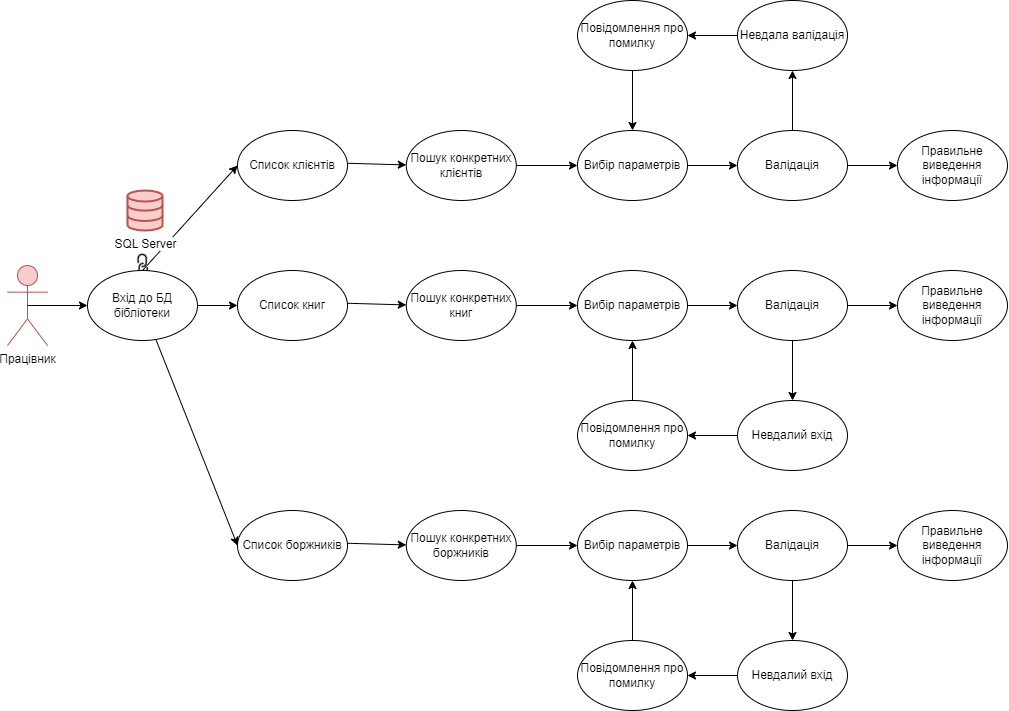

The diagram above was exported from draw.io. Its source (the exported page's mxGraphModel, read from the mxfile embedded in the PNG):
<mxGraphModel dx="2062" dy="661" grid="1" gridSize="10" guides="1" tooltips="1" connect="1" arrows="1" fold="1" page="1" pageScale="1" pageWidth="827" pageHeight="1169" math="0" shadow="0">
  <root>
    <mxCell id="0" />
    <mxCell id="1" parent="0" />
    <mxCell id="9loq4UMqfGgGXpC78Vr3-1" value="Працівник" style="shape=umlActor;verticalLabelPosition=bottom;verticalAlign=top;html=1;outlineConnect=0;fillColor=#f8cecc;strokeColor=#b85450;perimeter=rectanglePerimeter;labelPosition=center;align=center;" parent="1" vertex="1">
      <mxGeometry x="-60" y="285" width="40" height="80" as="geometry" />
    </mxCell>
    <mxCell id="9loq4UMqfGgGXpC78Vr3-2" value="" style="endArrow=classic;html=1;rounded=0;exitX=1;exitY=0.5;exitDx=0;exitDy=0;" parent="1" source="aFySmAtcPGmZuGzhRByT-28" target="9loq4UMqfGgGXpC78Vr3-3" edge="1">
      <mxGeometry width="50" height="50" relative="1" as="geometry">
        <mxPoint x="90" y="290" as="sourcePoint" />
        <mxPoint x="150" y="210" as="targetPoint" />
        <Array as="points" />
      </mxGeometry>
    </mxCell>
    <mxCell id="9loq4UMqfGgGXpC78Vr3-3" value="Список книг" style="ellipse;whiteSpace=wrap;html=1;" parent="1" vertex="1">
      <mxGeometry x="170" y="290" width="110" height="70" as="geometry" />
    </mxCell>
    <mxCell id="9loq4UMqfGgGXpC78Vr3-4" value="" style="endArrow=classic;html=1;rounded=0;exitX=1.011;exitY=0.611;exitDx=0;exitDy=0;exitPerimeter=0;" parent="1" target="9loq4UMqfGgGXpC78Vr3-5" edge="1">
      <mxGeometry width="50" height="50" relative="1" as="geometry">
        <mxPoint x="280.00000000000006" y="322.77" as="sourcePoint" />
        <mxPoint x="318.79" y="210" as="targetPoint" />
        <Array as="points" />
      </mxGeometry>
    </mxCell>
    <mxCell id="9loq4UMqfGgGXpC78Vr3-5" value="Пошук конкретних книг" style="ellipse;whiteSpace=wrap;html=1;" parent="1" vertex="1">
      <mxGeometry x="338.79" y="290" width="110" height="70" as="geometry" />
    </mxCell>
    <mxCell id="9loq4UMqfGgGXpC78Vr3-6" value="" style="endArrow=classic;html=1;rounded=0;exitX=1;exitY=0.5;exitDx=0;exitDy=0;entryX=0;entryY=0.5;entryDx=0;entryDy=0;" parent="1" source="9loq4UMqfGgGXpC78Vr3-5" target="9loq4UMqfGgGXpC78Vr3-11" edge="1">
      <mxGeometry width="50" height="50" relative="1" as="geometry">
        <mxPoint x="290" y="332.77" as="sourcePoint" />
        <mxPoint x="490" y="325" as="targetPoint" />
        <Array as="points" />
      </mxGeometry>
    </mxCell>
    <mxCell id="9loq4UMqfGgGXpC78Vr3-11" value="Вибір параметрів" style="ellipse;whiteSpace=wrap;html=1;" parent="1" vertex="1">
      <mxGeometry x="510" y="290" width="110" height="70" as="geometry" />
    </mxCell>
    <mxCell id="9loq4UMqfGgGXpC78Vr3-12" value="" style="endArrow=classic;html=1;rounded=0;exitX=0.5;exitY=1;exitDx=0;exitDy=0;" parent="1" source="9loq4UMqfGgGXpC78Vr3-15" target="9loq4UMqfGgGXpC78Vr3-13" edge="1">
      <mxGeometry width="50" height="50" relative="1" as="geometry">
        <mxPoint x="348.79" y="502.77" as="sourcePoint" />
        <mxPoint x="387.58000000000004" y="390" as="targetPoint" />
        <Array as="points" />
      </mxGeometry>
    </mxCell>
    <mxCell id="9loq4UMqfGgGXpC78Vr3-13" value="Невдалий вхід" style="ellipse;whiteSpace=wrap;html=1;" parent="1" vertex="1">
      <mxGeometry x="670" y="420" width="110" height="70" as="geometry" />
    </mxCell>
    <mxCell id="9loq4UMqfGgGXpC78Vr3-14" value="" style="endArrow=classic;html=1;rounded=0;exitX=1;exitY=0.5;exitDx=0;exitDy=0;" parent="1" source="9loq4UMqfGgGXpC78Vr3-11" target="9loq4UMqfGgGXpC78Vr3-15" edge="1">
      <mxGeometry width="50" height="50" relative="1" as="geometry">
        <mxPoint x="860" y="462.77" as="sourcePoint" />
        <mxPoint x="898.79" y="350" as="targetPoint" />
        <Array as="points" />
      </mxGeometry>
    </mxCell>
    <mxCell id="9loq4UMqfGgGXpC78Vr3-15" value="Валідація" style="ellipse;whiteSpace=wrap;html=1;" parent="1" vertex="1">
      <mxGeometry x="670" y="290" width="110" height="70" as="geometry" />
    </mxCell>
    <mxCell id="9loq4UMqfGgGXpC78Vr3-16" value="" style="endArrow=classic;html=1;rounded=0;exitX=0.5;exitY=0;exitDx=0;exitDy=0;entryX=0.5;entryY=1;entryDx=0;entryDy=0;" parent="1" source="9loq4UMqfGgGXpC78Vr3-17" target="9loq4UMqfGgGXpC78Vr3-11" edge="1">
      <mxGeometry width="50" height="50" relative="1" as="geometry">
        <mxPoint x="431.21" y="462.77" as="sourcePoint" />
        <mxPoint x="470.00000000000006" y="350" as="targetPoint" />
        <Array as="points" />
      </mxGeometry>
    </mxCell>
    <mxCell id="9loq4UMqfGgGXpC78Vr3-17" value="Повідомлення про помилку" style="ellipse;whiteSpace=wrap;html=1;" parent="1" vertex="1">
      <mxGeometry x="510.0000000000001" y="420" width="110" height="70" as="geometry" />
    </mxCell>
    <mxCell id="9loq4UMqfGgGXpC78Vr3-18" value="" style="endArrow=classic;html=1;rounded=0;entryX=1;entryY=0.5;entryDx=0;entryDy=0;exitX=0;exitY=0.5;exitDx=0;exitDy=0;" parent="1" source="9loq4UMqfGgGXpC78Vr3-13" target="9loq4UMqfGgGXpC78Vr3-17" edge="1">
      <mxGeometry width="50" height="50" relative="1" as="geometry">
        <mxPoint x="510" y="470" as="sourcePoint" />
        <mxPoint x="560" y="420" as="targetPoint" />
      </mxGeometry>
    </mxCell>
    <mxCell id="aFySmAtcPGmZuGzhRByT-3" value="" style="endArrow=classic;html=1;rounded=0;exitX=1;exitY=0.5;exitDx=0;exitDy=0;" edge="1" parent="1" target="aFySmAtcPGmZuGzhRByT-4">
      <mxGeometry width="50" height="50" relative="1" as="geometry">
        <mxPoint x="780" y="325" as="sourcePoint" />
        <mxPoint x="1058.79" y="350" as="targetPoint" />
        <Array as="points" />
      </mxGeometry>
    </mxCell>
    <mxCell id="aFySmAtcPGmZuGzhRByT-4" value="Правильне виведення інформації" style="ellipse;whiteSpace=wrap;html=1;" vertex="1" parent="1">
      <mxGeometry x="830" y="290" width="110" height="70" as="geometry" />
    </mxCell>
    <mxCell id="aFySmAtcPGmZuGzhRByT-5" value="Список клієнтів" style="ellipse;whiteSpace=wrap;html=1;" vertex="1" parent="1">
      <mxGeometry x="170" y="150" width="110" height="70" as="geometry" />
    </mxCell>
    <mxCell id="aFySmAtcPGmZuGzhRByT-6" value="" style="endArrow=classic;html=1;rounded=0;exitX=1.011;exitY=0.611;exitDx=0;exitDy=0;exitPerimeter=0;" edge="1" parent="1" target="aFySmAtcPGmZuGzhRByT-7">
      <mxGeometry width="50" height="50" relative="1" as="geometry">
        <mxPoint x="280" y="182.76999999999998" as="sourcePoint" />
        <mxPoint x="318.79" y="70" as="targetPoint" />
        <Array as="points" />
      </mxGeometry>
    </mxCell>
    <mxCell id="aFySmAtcPGmZuGzhRByT-7" value="Пошук конкретних клієнтів" style="ellipse;whiteSpace=wrap;html=1;" vertex="1" parent="1">
      <mxGeometry x="338.79" y="150" width="110" height="70" as="geometry" />
    </mxCell>
    <mxCell id="aFySmAtcPGmZuGzhRByT-8" value="" style="endArrow=classic;html=1;rounded=0;exitX=1;exitY=0.5;exitDx=0;exitDy=0;entryX=0;entryY=0.5;entryDx=0;entryDy=0;" edge="1" parent="1" source="aFySmAtcPGmZuGzhRByT-7" target="aFySmAtcPGmZuGzhRByT-9">
      <mxGeometry width="50" height="50" relative="1" as="geometry">
        <mxPoint x="290" y="192.76999999999998" as="sourcePoint" />
        <mxPoint x="490" y="185" as="targetPoint" />
        <Array as="points" />
      </mxGeometry>
    </mxCell>
    <mxCell id="aFySmAtcPGmZuGzhRByT-9" value="Вибір параметрів" style="ellipse;whiteSpace=wrap;html=1;" vertex="1" parent="1">
      <mxGeometry x="510" y="150" width="110" height="70" as="geometry" />
    </mxCell>
    <mxCell id="aFySmAtcPGmZuGzhRByT-10" value="" style="endArrow=classic;html=1;rounded=0;exitX=0.5;exitY=0;exitDx=0;exitDy=0;" edge="1" parent="1" source="aFySmAtcPGmZuGzhRByT-13" target="aFySmAtcPGmZuGzhRByT-11">
      <mxGeometry width="50" height="50" relative="1" as="geometry">
        <mxPoint x="348.79" y="362.77" as="sourcePoint" />
        <mxPoint x="387.58000000000004" y="250" as="targetPoint" />
        <Array as="points" />
      </mxGeometry>
    </mxCell>
    <mxCell id="aFySmAtcPGmZuGzhRByT-11" value="Невдала валідація" style="ellipse;whiteSpace=wrap;html=1;" vertex="1" parent="1">
      <mxGeometry x="670" y="20" width="110" height="70" as="geometry" />
    </mxCell>
    <mxCell id="aFySmAtcPGmZuGzhRByT-12" value="" style="endArrow=classic;html=1;rounded=0;exitX=1;exitY=0.5;exitDx=0;exitDy=0;" edge="1" parent="1" source="aFySmAtcPGmZuGzhRByT-9" target="aFySmAtcPGmZuGzhRByT-13">
      <mxGeometry width="50" height="50" relative="1" as="geometry">
        <mxPoint x="860" y="322.77" as="sourcePoint" />
        <mxPoint x="898.79" y="210" as="targetPoint" />
        <Array as="points" />
      </mxGeometry>
    </mxCell>
    <mxCell id="aFySmAtcPGmZuGzhRByT-13" value="Валідація" style="ellipse;whiteSpace=wrap;html=1;" vertex="1" parent="1">
      <mxGeometry x="670" y="150" width="110" height="70" as="geometry" />
    </mxCell>
    <mxCell id="aFySmAtcPGmZuGzhRByT-14" value="" style="endArrow=classic;html=1;rounded=0;exitX=0.5;exitY=1;exitDx=0;exitDy=0;entryX=0.5;entryY=0;entryDx=0;entryDy=0;" edge="1" parent="1" source="aFySmAtcPGmZuGzhRByT-15" target="aFySmAtcPGmZuGzhRByT-9">
      <mxGeometry width="50" height="50" relative="1" as="geometry">
        <mxPoint x="431.21" y="322.77" as="sourcePoint" />
        <mxPoint x="470.00000000000006" y="210" as="targetPoint" />
        <Array as="points" />
      </mxGeometry>
    </mxCell>
    <mxCell id="aFySmAtcPGmZuGzhRByT-15" value="Повідомлення про помилку" style="ellipse;whiteSpace=wrap;html=1;" vertex="1" parent="1">
      <mxGeometry x="510.00000000000006" y="20" width="110" height="70" as="geometry" />
    </mxCell>
    <mxCell id="aFySmAtcPGmZuGzhRByT-16" value="" style="endArrow=classic;html=1;rounded=0;entryX=1;entryY=0.5;entryDx=0;entryDy=0;exitX=0;exitY=0.5;exitDx=0;exitDy=0;" edge="1" parent="1" source="aFySmAtcPGmZuGzhRByT-11" target="aFySmAtcPGmZuGzhRByT-15">
      <mxGeometry width="50" height="50" relative="1" as="geometry">
        <mxPoint x="510" y="330" as="sourcePoint" />
        <mxPoint x="560" y="280" as="targetPoint" />
      </mxGeometry>
    </mxCell>
    <mxCell id="aFySmAtcPGmZuGzhRByT-17" value="" style="endArrow=classic;html=1;rounded=0;exitX=1;exitY=0.5;exitDx=0;exitDy=0;" edge="1" parent="1" target="aFySmAtcPGmZuGzhRByT-18">
      <mxGeometry width="50" height="50" relative="1" as="geometry">
        <mxPoint x="780" y="185" as="sourcePoint" />
        <mxPoint x="1058.79" y="210" as="targetPoint" />
        <Array as="points" />
      </mxGeometry>
    </mxCell>
    <mxCell id="aFySmAtcPGmZuGzhRByT-18" value="Правильне виведення інформації" style="ellipse;whiteSpace=wrap;html=1;" vertex="1" parent="1">
      <mxGeometry x="830" y="150" width="110" height="70" as="geometry" />
    </mxCell>
    <mxCell id="aFySmAtcPGmZuGzhRByT-19" value="" style="endArrow=classic;html=1;rounded=0;exitX=0.5;exitY=0;exitDx=0;exitDy=0;entryX=0;entryY=0.5;entryDx=0;entryDy=0;" edge="1" parent="1" source="aFySmAtcPGmZuGzhRByT-28" target="aFySmAtcPGmZuGzhRByT-5">
      <mxGeometry width="50" height="50" relative="1" as="geometry">
        <mxPoint x="120" y="326.66666666666663" as="sourcePoint" />
        <mxPoint x="180.35027593867312" y="331.0562054801105" as="targetPoint" />
        <Array as="points" />
      </mxGeometry>
    </mxCell>
    <mxCell id="aFySmAtcPGmZuGzhRByT-24" value="SQL Server&lt;br&gt;" style="html=1;verticalLabelPosition=bottom;align=center;labelBackgroundColor=#ffffff;verticalAlign=top;strokeWidth=2;strokeColor=#b85450;shadow=0;dashed=0;shape=mxgraph.ios7.icons.data;fillColor=#f8cecc;" vertex="1" parent="1">
      <mxGeometry x="60" y="210" width="35" height="40" as="geometry" />
    </mxCell>
    <mxCell id="aFySmAtcPGmZuGzhRByT-25" value="" style="shape=image;html=1;verticalAlign=top;verticalLabelPosition=bottom;labelBackgroundColor=#ffffff;imageAspect=0;aspect=fixed;image=https://cdn1.iconfinder.com/data/icons/systemui/21/chain-128.png;rotation=135;" vertex="1" parent="1">
      <mxGeometry x="60" y="270" width="30" height="30" as="geometry" />
    </mxCell>
    <mxCell id="aFySmAtcPGmZuGzhRByT-28" value="Вхід до БД бібліотеки" style="ellipse;whiteSpace=wrap;html=1;" vertex="1" parent="1">
      <mxGeometry x="20" y="290" width="110" height="70" as="geometry" />
    </mxCell>
    <mxCell id="aFySmAtcPGmZuGzhRByT-29" value="" style="endArrow=classic;html=1;rounded=0;exitX=0.5;exitY=0.5;exitDx=0;exitDy=0;exitPerimeter=0;entryX=0;entryY=0.5;entryDx=0;entryDy=0;" edge="1" parent="1" source="9loq4UMqfGgGXpC78Vr3-1" target="aFySmAtcPGmZuGzhRByT-28">
      <mxGeometry width="50" height="50" relative="1" as="geometry">
        <mxPoint x="-10" y="430" as="sourcePoint" />
        <mxPoint x="40" y="380" as="targetPoint" />
      </mxGeometry>
    </mxCell>
    <mxCell id="aFySmAtcPGmZuGzhRByT-30" value="Список боржників" style="ellipse;whiteSpace=wrap;html=1;" vertex="1" parent="1">
      <mxGeometry x="170" y="530" width="110" height="70" as="geometry" />
    </mxCell>
    <mxCell id="aFySmAtcPGmZuGzhRByT-31" value="" style="endArrow=classic;html=1;rounded=0;exitX=1.011;exitY=0.611;exitDx=0;exitDy=0;exitPerimeter=0;" edge="1" parent="1" target="aFySmAtcPGmZuGzhRByT-32">
      <mxGeometry width="50" height="50" relative="1" as="geometry">
        <mxPoint x="280" y="562.77" as="sourcePoint" />
        <mxPoint x="318.79" y="450" as="targetPoint" />
        <Array as="points" />
      </mxGeometry>
    </mxCell>
    <mxCell id="aFySmAtcPGmZuGzhRByT-32" value="Пошук конкретних боржників" style="ellipse;whiteSpace=wrap;html=1;" vertex="1" parent="1">
      <mxGeometry x="338.79" y="530" width="110" height="70" as="geometry" />
    </mxCell>
    <mxCell id="aFySmAtcPGmZuGzhRByT-33" value="" style="endArrow=classic;html=1;rounded=0;exitX=1;exitY=0.5;exitDx=0;exitDy=0;entryX=0;entryY=0.5;entryDx=0;entryDy=0;" edge="1" parent="1" source="aFySmAtcPGmZuGzhRByT-32" target="aFySmAtcPGmZuGzhRByT-34">
      <mxGeometry width="50" height="50" relative="1" as="geometry">
        <mxPoint x="290" y="572.77" as="sourcePoint" />
        <mxPoint x="490" y="565" as="targetPoint" />
        <Array as="points" />
      </mxGeometry>
    </mxCell>
    <mxCell id="aFySmAtcPGmZuGzhRByT-34" value="Вибір параметрів" style="ellipse;whiteSpace=wrap;html=1;" vertex="1" parent="1">
      <mxGeometry x="510" y="530" width="110" height="70" as="geometry" />
    </mxCell>
    <mxCell id="aFySmAtcPGmZuGzhRByT-35" value="" style="endArrow=classic;html=1;rounded=0;exitX=0.5;exitY=1;exitDx=0;exitDy=0;" edge="1" parent="1" source="aFySmAtcPGmZuGzhRByT-38" target="aFySmAtcPGmZuGzhRByT-36">
      <mxGeometry width="50" height="50" relative="1" as="geometry">
        <mxPoint x="348.79" y="742.77" as="sourcePoint" />
        <mxPoint x="387.58000000000004" y="630" as="targetPoint" />
        <Array as="points" />
      </mxGeometry>
    </mxCell>
    <mxCell id="aFySmAtcPGmZuGzhRByT-36" value="Невдалий вхід" style="ellipse;whiteSpace=wrap;html=1;" vertex="1" parent="1">
      <mxGeometry x="670" y="660" width="110" height="70" as="geometry" />
    </mxCell>
    <mxCell id="aFySmAtcPGmZuGzhRByT-37" value="" style="endArrow=classic;html=1;rounded=0;exitX=1;exitY=0.5;exitDx=0;exitDy=0;" edge="1" parent="1" source="aFySmAtcPGmZuGzhRByT-34" target="aFySmAtcPGmZuGzhRByT-38">
      <mxGeometry width="50" height="50" relative="1" as="geometry">
        <mxPoint x="860" y="702.77" as="sourcePoint" />
        <mxPoint x="898.79" y="590" as="targetPoint" />
        <Array as="points" />
      </mxGeometry>
    </mxCell>
    <mxCell id="aFySmAtcPGmZuGzhRByT-38" value="Валідація" style="ellipse;whiteSpace=wrap;html=1;" vertex="1" parent="1">
      <mxGeometry x="670" y="530" width="110" height="70" as="geometry" />
    </mxCell>
    <mxCell id="aFySmAtcPGmZuGzhRByT-39" value="" style="endArrow=classic;html=1;rounded=0;exitX=0.5;exitY=0;exitDx=0;exitDy=0;entryX=0.5;entryY=1;entryDx=0;entryDy=0;" edge="1" parent="1" source="aFySmAtcPGmZuGzhRByT-40" target="aFySmAtcPGmZuGzhRByT-34">
      <mxGeometry width="50" height="50" relative="1" as="geometry">
        <mxPoint x="431.21" y="702.77" as="sourcePoint" />
        <mxPoint x="470.00000000000006" y="590" as="targetPoint" />
        <Array as="points" />
      </mxGeometry>
    </mxCell>
    <mxCell id="aFySmAtcPGmZuGzhRByT-40" value="Повідомлення про помилку" style="ellipse;whiteSpace=wrap;html=1;" vertex="1" parent="1">
      <mxGeometry x="510.0000000000001" y="660" width="110" height="70" as="geometry" />
    </mxCell>
    <mxCell id="aFySmAtcPGmZuGzhRByT-41" value="" style="endArrow=classic;html=1;rounded=0;entryX=1;entryY=0.5;entryDx=0;entryDy=0;exitX=0;exitY=0.5;exitDx=0;exitDy=0;" edge="1" parent="1" source="aFySmAtcPGmZuGzhRByT-36" target="aFySmAtcPGmZuGzhRByT-40">
      <mxGeometry width="50" height="50" relative="1" as="geometry">
        <mxPoint x="510" y="710" as="sourcePoint" />
        <mxPoint x="560" y="660" as="targetPoint" />
      </mxGeometry>
    </mxCell>
    <mxCell id="aFySmAtcPGmZuGzhRByT-42" value="" style="endArrow=classic;html=1;rounded=0;exitX=1;exitY=0.5;exitDx=0;exitDy=0;" edge="1" parent="1" target="aFySmAtcPGmZuGzhRByT-43">
      <mxGeometry width="50" height="50" relative="1" as="geometry">
        <mxPoint x="780" y="565" as="sourcePoint" />
        <mxPoint x="1058.79" y="590" as="targetPoint" />
        <Array as="points" />
      </mxGeometry>
    </mxCell>
    <mxCell id="aFySmAtcPGmZuGzhRByT-43" value="Правильне виведення інформації" style="ellipse;whiteSpace=wrap;html=1;" vertex="1" parent="1">
      <mxGeometry x="830" y="530" width="110" height="70" as="geometry" />
    </mxCell>
    <mxCell id="aFySmAtcPGmZuGzhRByT-44" value="" style="endArrow=classic;html=1;rounded=0;entryX=0;entryY=0.5;entryDx=0;entryDy=0;" edge="1" parent="1" source="aFySmAtcPGmZuGzhRByT-28" target="aFySmAtcPGmZuGzhRByT-30">
      <mxGeometry width="50" height="50" relative="1" as="geometry">
        <mxPoint x="130" y="450" as="sourcePoint" />
        <mxPoint x="180" y="400" as="targetPoint" />
      </mxGeometry>
    </mxCell>
  </root>
</mxGraphModel>